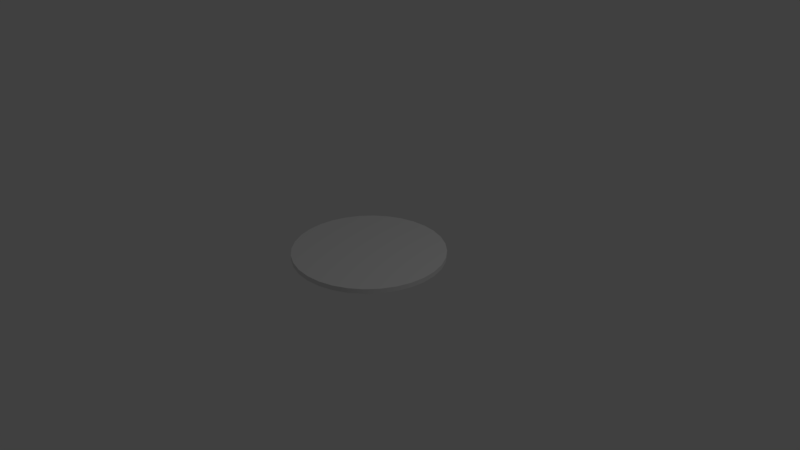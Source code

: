 # Source: turntable.blend  (saved by Blender 2.79.0; exported with 4.5.12 LTS)
import bpy
from mathutils import Matrix  # noqa: F401  (used for matrix-valued properties, if any)

bpy.ops.wm.read_factory_settings(use_empty=True)
scene = bpy.context.scene
scene.name = 'Scene'

# ---- collections
col_collection_1 = bpy.data.collections.new('Collection 1'); scene.collection.children.link(col_collection_1)

# ---- node groups
ng_auto_smooth = bpy.data.node_groups.new('Auto Smooth', 'GeometryNodeTree')
_s = ng_auto_smooth.interface.new_socket(name='Geometry', in_out='OUTPUT', socket_type='NodeSocketGeometry')
_s = ng_auto_smooth.interface.new_socket(name='Geometry', in_out='INPUT', socket_type='NodeSocketGeometry')
_s = ng_auto_smooth.interface.new_socket(name='Angle', in_out='INPUT', socket_type='NodeSocketFloat')
_s.subtype = 'ANGLE'
_s.min_value = 0.0
_s.max_value = 3.142
ng_auto_smooth.is_modifier = True
_N = ng_auto_smooth.nodes; _L = ng_auto_smooth.links
n0 = _N.new('NodeGroupOutput'); n0.name = 'Group Output'; n0.location = (480, -100)
n1 = _N.new('NodeGroupInput'); n1.name = 'Group Input'; n1.location = (-420, -300)
n2 = _N.new('NodeGroupInput'); n2.name = 'Group Input.001'; n2.location = (-60, -100)
n3 = _N.new('GeometryNodeSetShadeSmooth'); n3.name = 'Set Shade Smooth'; n3.location = (120, -100)
n3.domain = 'EDGE'
n4 = _N.new('GeometryNodeSetShadeSmooth'); n4.name = 'Set Shade Smooth.001'; n4.location = (300, -100)
n5 = _N.new('GeometryNodeInputMeshEdgeAngle'); n5.name = 'Edge Angle'; n5.location = (-420, -220)
n6 = _N.new('GeometryNodeInputEdgeSmooth'); n6.name = 'Is Edge Smooth'; n6.location = (-60, -160)
n7 = _N.new('GeometryNodeInputShadeSmooth'); n7.name = 'Is Face Smooth'; n7.location = (-240, -340)
n8 = _N.new('FunctionNodeBooleanMath'); n8.name = 'Boolean Math'; n8.location = (-60, -220)
n9 = _N.new('FunctionNodeCompare'); n9.name = 'Compare'; n9.location = (-240, -180)
n9.operation = 'LESS_EQUAL'
_L.new(n5.outputs[0], n9.inputs[0])
_L.new(n4.outputs[0], n0.inputs[0])
_L.new(n1.outputs[1], n9.inputs[1])
_L.new(n9.outputs[0], n8.inputs[0])
_L.new(n7.outputs[0], n8.inputs[1])
_L.new(n2.outputs[0], n3.inputs[0])
_L.new(n6.outputs[0], n3.inputs[1])
_L.new(n3.outputs[0], n4.inputs[0])
_L.new(n8.outputs[0], n3.inputs[2])
n0.is_active_output = True

# ---- world
world_world = bpy.data.worlds.new('World'); scene.world = world_world
world_world.color = (0.05088, 0.05088, 0.05088)
world_world.use_sun_shadow = False
world_world.sun_shadow_jitter_overblur = 0.0
world_world.cycles.sampling_method = 'MANUAL'

# ---- cameras
cam_camera = bpy.data.cameras.new('Camera')
cam_camera.clip_end = 100.0
cam_camera.lens = 35.0
cam_camera.sensor_width = 32.0
cam_camera.sensor_height = 18.0
cam_camera.ortho_scale = 7.314
cam_camera.dof.focus_distance = 0.0

# ---- lights
light_lamp = bpy.data.lights.new('Lamp', 'POINT')
light_lamp.transmission_factor = 0.0
light_lamp.cutoff_distance = 30.0
light_lamp.energy = 100.0
light_lamp.shadow_buffer_clip_start = 1.001
light_lamp.shadow_soft_size = 0.1
light_lamp.shadow_maximum_resolution = 0.006
light_lamp.use_absolute_resolution = True

# ---- meshes
me_circle = bpy.data.meshes.new('Circle')
me_circle.from_pydata([(0.0, 1.0, 0.0), (-0.1951, 0.9808, 0.0), (-0.3827, 0.9239, 0.0), (-0.5556, 0.8315, 0.0), (-0.7071, 0.7071, 0.0), (-0.8315, 0.5556, 0.0), (-0.9239, 0.3827, 0.0), (-0.9808, 0.1951, 0.0), (-1.0, 7.55e-08, 0.0), (-0.9808, -0.1951, 0.0), (-0.9239, -0.3827, 0.0), (-0.8315, -0.5556, 0.0), (-0.7071, -0.7071, 0.0), (-0.5556, -0.8315, 0.0), (-0.3827, -0.9239, 0.0), (-0.1951, -0.9808, 0.0), (3.258e-07, -1.0, 0.0), (0.1951, -0.9808, 0.0), (0.3827, -0.9239, 0.0), (0.5556, -0.8315, 0.0), (0.7071, -0.7071, 0.0), (0.8315, -0.5556, 0.0), (0.9239, -0.3827, 0.0), (0.9808, -0.1951, 0.0), (1.0, 9.656e-07, 0.0), (0.9808, 0.1951, 0.0), (0.9239, 0.3827, 0.0), (0.8315, 0.5556, 0.0), (0.7071, 0.7071, 0.0), (0.5556, 0.8315, 0.0), (0.3827, 0.9239, 0.0), (0.1951, 0.9808, 0.0), (0.0, 1.0, 0.06294), (-0.1951, 0.9808, 0.06294), (-0.3827, 0.9239, 0.06294), (-0.5556, 0.8315, 0.06294), (-0.7071, 0.7071, 0.06294), (-0.8315, 0.5556, 0.06294), (-0.9239, 0.3827, 0.06294), (-0.9808, 0.1951, 0.06294), (-1.0, 7.55e-08, 0.06294), (-0.9808, -0.1951, 0.06294), (-0.9239, -0.3827, 0.06294), (-0.8315, -0.5556, 0.06294), (-0.7071, -0.7071, 0.06294), (-0.5556, -0.8315, 0.06294), (-0.3827, -0.9239, 0.06294), (-0.1951, -0.9808, 0.06294), (3.258e-07, -1.0, 0.06294), (0.1951, -0.9808, 0.06294), (0.3827, -0.9239, 0.06294), (0.5556, -0.8315, 0.06294), (0.7071, -0.7071, 0.06294), (0.8315, -0.5556, 0.06294), (0.9239, -0.3827, 0.06294), (0.9808, -0.1951, 0.06294), (1.0, 9.656e-07, 0.06294), (0.9808, 0.1951, 0.06294), (0.9239, 0.3827, 0.06294), (0.8315, 0.5556, 0.06294), (0.7071, 0.7071, 0.06294), (0.5556, 0.8315, 0.06294), (0.3827, 0.9239, 0.06294), (0.1951, 0.9808, 0.06294)], [], [(0, 32, 63, 31), (19, 51, 50, 18), (6, 38, 37, 5), (20, 52, 51, 19), (7, 39, 38, 6), (21, 53, 52, 20), (8, 40, 39, 7), (22, 54, 53, 21), (9, 41, 40, 8), (23, 55, 54, 22), (10, 42, 41, 9), (24, 56, 55, 23), (11, 43, 42, 10), (25, 57, 56, 24), (12, 44, 43, 11), (26, 58, 57, 25), (13, 45, 44, 12), (27, 59, 58, 26), (14, 46, 45, 13), (1, 33, 32, 0), (28, 60, 59, 27), (15, 47, 46, 14), (2, 34, 33, 1), (29, 61, 60, 28), (16, 48, 47, 15), (3, 35, 34, 2), (30, 62, 61, 29), (17, 49, 48, 16), (4, 36, 35, 3), (31, 63, 62, 30), (18, 50, 49, 17), (5, 37, 36, 4), (33, 34, 35, 36, 37, 38, 39, 40, 41, 42, 43, 44, 45, 46, 47, 48, 49, 50, 51, 52, 53, 54, 55, 56, 57, 58, 59, 60, 61, 62, 63, 32), (1, 0, 31, 30, 29, 28, 27, 26, 25, 24, 23, 22, 21, 20, 19, 18, 17, 16, 15, 14, 13, 12, 11, 10, 9, 8, 7, 6, 5, 4, 3, 2)])
me_circle.polygons.foreach_set('use_smooth', [True] * 34)
_uv = me_circle.uv_layers.new(name='UVMap')
_uv.uv.foreach_set('vector', [0.7657, 0.5021, 0.7849, 0.5021, 0.7849, 0.4421, 0.7657, 0.4421, 0.7654, 0.3221, 0.7461, 0.3221, 0.7461, 0.3821, 0.7654, 0.3821, 0.7657, 0.8623, 0.7849, 0.8623, 0.7849, 0.8023, 0.7657, 0.8023, 0.7654, 0.262, 0.7461, 0.262, 0.7461, 0.3221, 0.7654, 0.3221, 0.7657, 0.9223, 0.7849, 0.9223, 0.7849, 0.8623, 0.7657, 0.8623, 0.7654, 0.202, 0.7461, 0.202, 0.7461, 0.262, 0.7654, 0.262, 0.7657, 0.9823, 0.7849, 0.9823, 0.7849, 0.9223, 0.7657, 0.9223, 0.7654, 0.142, 0.7461, 0.142, 0.7461, 0.202, 0.7654, 0.202, 0.7654, 0.9223, 0.7461, 0.9223, 0.7461, 0.9823, 0.7654, 0.9823, 0.7654, 0.08197, 0.7461, 0.08197, 0.7461, 0.142, 0.7654, 0.142, 0.7654, 0.8623, 0.7461, 0.8623, 0.7461, 0.9223, 0.7654, 0.9223, 0.7654, 0.02195, 0.7461, 0.02195, 0.7461, 0.08197, 0.7654, 0.08197, 0.7654, 0.8023, 0.7461, 0.8023, 0.7461, 0.8623, 0.7654, 0.8623, 0.7657, 0.08197, 0.7849, 0.08197, 0.7849, 0.02195, 0.7657, 0.02195, 0.7654, 0.7422, 0.7461, 0.7422, 0.7461, 0.8023, 0.7654, 0.8023, 0.7657, 0.142, 0.7849, 0.142, 0.7849, 0.08197, 0.7657, 0.08197, 0.7654, 0.6822, 0.7461, 0.6822, 0.7461, 0.7422, 0.7654, 0.7422, 0.7657, 0.202, 0.7849, 0.202, 0.7849, 0.142, 0.7657, 0.142, 0.7654, 0.6222, 0.7461, 0.6222, 0.7461, 0.6822, 0.7654, 0.6822, 0.7657, 0.5622, 0.7849, 0.5622, 0.7849, 0.5021, 0.7657, 0.5021, 0.7657, 0.262, 0.7849, 0.262, 0.7849, 0.202, 0.7657, 0.202, 0.7654, 0.5622, 0.7461, 0.5622, 0.7461, 0.6222, 0.7654, 0.6222, 0.7657, 0.6222, 0.7849, 0.6222, 0.7849, 0.5622, 0.7657, 0.5622, 0.7657, 0.3221, 0.7849, 0.3221, 0.7849, 0.262, 0.7657, 0.262, 0.7654, 0.5021, 0.7461, 0.5021, 0.7461, 0.5622, 0.7654, 0.5622, 0.7657, 0.6822, 0.7849, 0.6822, 0.7849, 0.6222, 0.7657, 0.6222, 0.7657, 0.3821, 0.7849, 0.3821, 0.7849, 0.3221, 0.7657, 0.3221, 0.7654, 0.4421, 0.7461, 0.4421, 0.7461, 0.5021, 0.7654, 0.5021, 0.7657, 0.7422, 0.7849, 0.7422, 0.7849, 0.6822, 0.7657, 0.6822, 0.7657, 0.4421, 0.7849, 0.4421, 0.7849, 0.3821, 0.7657, 0.3821, 0.7654, 0.3821, 0.7461, 0.3821, 0.7461, 0.4421, 0.7654, 0.4421, 0.7657, 0.8023, 0.7849, 0.8023, 0.7849, 0.7422, 0.7657, 0.7422, 0.2184, 0.4846, 0.1716, 0.4939, 0.1275, 0.5121, 0.08789, 0.5386, 0.05417, 0.5723, 0.02767, 0.612, 0.009423, 0.6561, 0.0001187, 0.7028, 0.0001185, 0.7505, 0.009422, 0.7973, 0.02767, 0.8414, 0.05417, 0.881, 0.08789, 0.9147, 0.1275, 0.9412, 0.1716, 0.9595, 0.2184, 0.9688, 0.2661, 0.9688, 0.3128, 0.9595, 0.3569, 0.9412, 0.3966, 0.9147, 0.4303, 0.881, 0.4568, 0.8414, 0.475, 0.7973, 0.4843, 0.7505, 0.4843, 0.7028, 0.475, 0.6561, 0.4568, 0.612, 0.4303, 0.5723, 0.3966, 0.5386, 0.3569, 0.5121, 0.3128, 0.4939, 0.2661, 0.4846, 0.1716, 0.475, 0.2184, 0.4843, 0.2661, 0.4843, 0.3128, 0.475, 0.3569, 0.4568, 0.3966, 0.4303, 0.4303, 0.3966, 0.4568, 0.3569, 0.475, 0.3128, 0.4843, 0.2661, 0.4843, 0.2184, 0.475, 0.1716, 0.4568, 0.1275, 0.4303, 0.08789, 0.3966, 0.05417, 0.3569, 0.02767, 0.3128, 0.009423, 0.2661, 0.0001185, 0.2184, 0.0001185, 0.1716, 0.009423, 0.1275, 0.02767, 0.08789, 0.05417, 0.05417, 0.08789, 0.02767, 0.1275, 0.009422, 0.1716, 0.0001185, 0.2184, 0.0001187, 0.2661, 0.009423, 0.3128, 0.02767, 0.3569, 0.05417, 0.3966, 0.08789, 0.4303, 0.1275, 0.4568])
me_circle.use_remesh_preserve_volume = False
me_circle.use_remesh_preserve_attributes = False
me_circle.use_mirror_vertex_groups = False
me_circle.update()

# ---- objects
ob_circle = bpy.data.objects.new('Circle', me_circle)
ob_lamp = bpy.data.objects.new('Lamp', light_lamp)
ob_camera = bpy.data.objects.new('Camera', cam_camera)

# ---- transforms, parenting, visibility, modifiers, constraints
ob_circle.location = (0.0, 0.0, 0.0)
ob_circle.lineart.crease_threshold = 0.0
_m = ob_circle.modifiers.new('Auto Smooth', 'NODES')
_m.node_group = ng_auto_smooth
_gi = [s.identifier for s in ng_auto_smooth.interface.items_tree if s.item_type == 'SOCKET' and s.in_out == 'INPUT']
_m[_gi[1]] = 0.5236  # Angle
ob_lamp.location = (4.076, 1.005, 5.904)
ob_lamp.rotation_euler = (0.6503, 0.05522, 1.866)
ob_lamp.lock_rotations_4d = False
ob_lamp.empty_display_type = 'ARROWS'
ob_lamp.color = (0.0, 0.0, 0.0, 0.0)
ob_lamp.lineart.crease_threshold = 0.0
ob_camera.location = (7.481, -6.508, 5.344)
ob_camera.rotation_euler = (1.109, 0.0, 0.8149)
ob_camera.lock_rotations_4d = False
ob_camera.empty_display_type = 'ARROWS'
ob_camera.color = (0.0, 0.0, 0.0, 0.0)
ob_camera.display_type = 'WIRE'
ob_camera.lineart.crease_threshold = 0.0

# ---- collection membership
col_collection_1.objects.link(ob_circle)
col_collection_1.objects.link(ob_lamp)
col_collection_1.objects.link(ob_camera)

# ---- scene / render settings (as saved in the file)
scene.camera = ob_camera
scene.frame_start = 1; scene.frame_end = 250; scene.frame_set(1)
scene.render.engine = 'CYCLES'
scene.render.resolution_percentage = 50
scene.render.dither_intensity = 0.0
scene.cycles.use_denoising = False
scene.cycles.samples = 128
scene.cycles.sampling_pattern = 'TABULATED_SOBOL'
scene.cycles.use_adaptive_sampling = False
scene.cycles.use_light_tree = False
scene.cycles.blur_glossy = 0.0
scene.cycles.sample_clamp_indirect = 0.0
scene.view_settings.view_transform = 'Standard'
bpy.context.view_layer.update()
